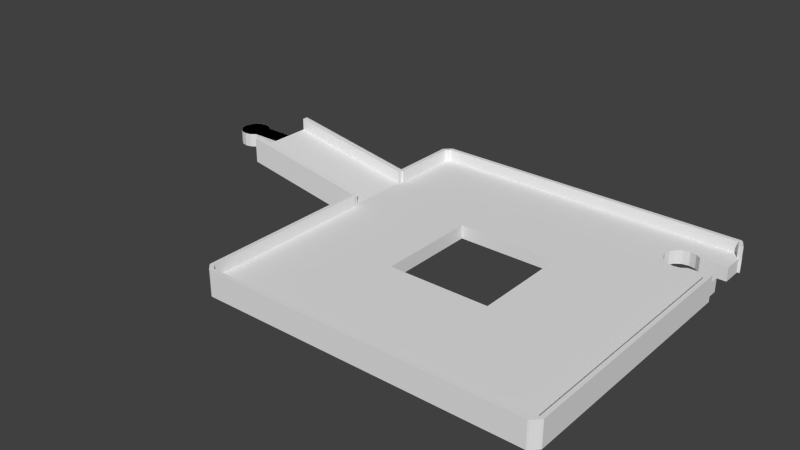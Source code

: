 # Source: 8.blend  (saved by Blender 2.68.0; exported with 4.5.12 LTS)
import bpy
from mathutils import Matrix  # noqa: F401  (used for matrix-valued properties, if any)

bpy.ops.wm.read_factory_settings(use_empty=True)
scene = bpy.context.scene
scene.name = 'Scene'

# ---- collections
col_collection_1 = bpy.data.collections.new('Collection 1'); scene.collection.children.link(col_collection_1)

# ---- world
world_world = bpy.data.worlds.new('World'); scene.world = world_world
world_world.color = (0.05088, 0.05088, 0.05088)
world_world.use_sun_shadow = False
world_world.sun_shadow_jitter_overblur = 0.0
world_world.cycles.sampling_method = 'MANUAL'
world_world.cycles.sample_map_resolution = 256

# ---- meshes
me_b1 = bpy.data.meshes.new('B1')
me_b1.from_pydata([(-0.01, 6.9, 1.4), (-0.01, 7.5, 0.0), (-0.01, 0.6, 1.4), (-0.01, 0.0, 0.0), (-0.01, 0.0, 2.6), (-0.01, 6.9, 2.6), (-0.01, 7.5, 2.6), (-0.01, 0.6, 2.6), (13.2, 0.0, 2.328), (13.2, 0.0, 4.928), (13.2, 4.75, 2.328), (13.2, 7.5, 2.328), (13.2, 2.75, 2.328), (13.2, 7.5, 4.928), (13.2, 6.9, 4.928), (13.2, 6.9, 3.728), (13.2, 0.6, 3.728), (13.2, 0.6, 4.928), (13.2, 4.75, 3.728), (13.2, 2.75, 3.728), (16.1, 2.75, 3.728), (16.1, 2.75, 2.328), (16.1, 4.75, 2.328), (16.1, 4.75, 3.728), (16.14, 2.689, 3.728), (16.63, 2.364, 3.728), (17.2, 2.25, 3.728), (17.77, 2.364, 3.728), (18.26, 2.689, 3.728), (18.59, 3.176, 3.728), (18.7, 3.75, 3.728), (18.59, 4.324, 3.728), (16.14, 4.811, 3.728), (18.26, 4.811, 3.728), (17.77, 5.136, 3.728), (17.2, 5.25, 3.728), (16.63, 5.136, 3.728), (16.14, 2.689, 2.328), (16.14, 4.811, 2.328), (16.63, 5.136, 2.328), (17.2, 5.25, 2.328), (17.77, 5.136, 2.328), (18.26, 4.811, 2.328), (18.59, 4.324, 2.328), (18.7, 3.75, 2.328), (18.59, 3.176, 2.328), (18.26, 2.689, 2.328), (17.77, 2.364, 2.328), (16.63, 2.364, 2.328), (17.2, 2.25, 2.328)], [], [(0, 1, 2), (3, 4, 2), (3, 2, 1), (1, 0, 5), (1, 5, 6), (2, 4, 7), (4, 3, 8), (9, 4, 8), (3, 1, 8), (10, 1, 11), (12, 1, 10), (8, 1, 12), (1, 6, 11), (11, 6, 13), (6, 5, 14), (13, 6, 14), (5, 0, 15), (14, 5, 15), (0, 2, 16), (15, 0, 16), (2, 7, 16), (16, 7, 17), (7, 4, 9), (17, 7, 9), (16, 8, 12), (11, 18, 10), (15, 18, 11), (13, 15, 11), (16, 17, 9), (9, 8, 16), (14, 15, 13), (15, 19, 18), (19, 16, 12), (15, 16, 19), (19, 12, 20), (20, 12, 21), (22, 10, 18), (22, 18, 23), (24, 25, 20), (18, 19, 20), (26, 18, 20), (25, 26, 20), (26, 27, 18), (27, 28, 18), (28, 29, 18), (29, 30, 18), (30, 31, 18), (32, 23, 33), (34, 35, 36), (33, 34, 32), (31, 23, 18), (31, 33, 23), (36, 32, 34), (21, 37, 20), (20, 37, 24), (12, 10, 21), (21, 10, 22), (21, 22, 38), (21, 38, 39), (21, 39, 40), (21, 40, 41), (21, 41, 42), (21, 42, 43), (21, 43, 44), (21, 44, 45), (21, 45, 46), (37, 47, 48), (47, 49, 48), (46, 47, 37), (21, 46, 37), (22, 23, 38), (38, 23, 32), (38, 32, 39), (39, 32, 36), (39, 36, 40), (40, 36, 35), (40, 35, 41), (41, 35, 34), (41, 34, 42), (42, 34, 33), (43, 42, 33), (31, 43, 33), (44, 43, 31), (30, 44, 31), (29, 45, 44), (30, 29, 44), (28, 46, 45), (29, 28, 45), (27, 47, 46), (28, 27, 46), (26, 49, 47), (27, 26, 47), (25, 48, 49), (26, 25, 49), (24, 37, 48), (25, 24, 48)])
me_b1.use_remesh_preserve_volume = False
me_b1.use_remesh_preserve_attributes = False
me_b1.use_mirror_vertex_groups = False
me_b1.update()
me_i = bpy.data.meshes.new('I')
me_i.from_pydata([(-0.2, 0.587, 0.0), (-0.149, 0.46, 0.0), (-0.2, 0.587, 2.6), (-0.2, 18.6, 0.0), (-0.149, 0.46, 2.6), (-0.2, 18.57, 0.03701), (-0.2, 18.6, 0.03701), (-0.2, 18.53, 0.03701), (-0.2, 18.45, 2.6), (-0.2, 18.45, 2.596), (-0.2, 18.45, 0.03701), (-0.2, 18.49, 0.03701), (0.0, 18.6, 0.0), (-0.1996, 18.45, 2.6), (0.46, -0.149, 0.0), (-0.0001376, 18.6, 0.001788), (0.01001, 18.92, 0.0), (0.01001, 18.45, 0.0), (0.46, 33.43, 0.0), (0.206, 0.689, 2.6), (-0.1967, 18.45, 2.6), (0.46, -0.149, 2.6), (0.587, -0.2, 0.0), (0.0, 18.6, 0.001764), (0.01, 25.95, 0.0), (0.0, 25.81, 0.0), (0.587, 33.51, 0.0), (0.206, 18.6, 2.6), (0.01001, 18.6, 2.6), (0.01001, 18.45, 2.6), (32.69, -0.2, 0.0), (0.0, 25.8, 0.001762), (-0.149, 32.85, 0.0), (10.54, 21.95, 0.0), (0.46, 33.43, 2.6), (0.689, 0.206, 2.6), (0.206, 18.6, 1.4), (0.01001, 18.6, 1.458), (0.587, -0.2, 2.6), (32.85, -0.149, 0.0), (0.0, 25.81, 0.001762), (-0.2, 32.69, 0.0), (-0.149, 32.85, 2.6), (10.54, 11.66, 0.0), (28.14, 30.28, 0.0), (0.587, 33.51, 2.6), (0.689, 0.206, 1.4), (0.01001, 18.6, 1.4), (0.206, 0.689, 1.4), (33.43, 0.46, 0.0), (32.69, -0.2, 2.6), (-0.0001374, 25.81, 0.001787), (-0.2, 25.81, 0.0), (-0.2, 32.69, 2.6), (10.54, 11.66, 1.4), (20.85, 11.66, 0.0), (27.79, 29.74, 0.0), (28.65, 30.63, 0.0), (32.69, 33.51, 0.0), (32.62, 0.206, 1.4), (0.01001, 18.77, 1.4), (0.01001, 19.05, 1.4), (0.01, 25.46, 1.4), (0.01, 25.35, 1.4), (33.51, 0.587, 0.0), (32.85, -0.149, 2.6), (-0.2, 25.81, 0.03701), (-0.2, 25.95, 0.03701), (-0.2, 25.95, 2.547), (-0.2, 25.95, 2.596), (-0.2, 25.95, 2.6), (10.54, 21.95, 1.4), (27.66, 29.11, 0.0), (27.79, 29.74, 1.4), (28.14, 30.28, 1.4), (29.31, 30.76, 0.0), (32.69, 33.51, 2.6), (0.689, 33.1, 2.6), (32.62, 0.206, 2.6), (0.01, 25.8, 1.4), (33.43, 0.46, 2.6), (0.01, 25.95, 2.6), (0.01, 25.81, 2.6), (0.206, 25.81, 2.6), (20.85, 21.95, 0.0), (0.206, 25.81, 1.4), (20.85, 11.66, 1.4), (33.51, 26.09, 0.0), (27.66, 29.11, 1.4), (28.65, 30.63, 1.4), (29.95, 30.61, 0.0), (32.87, 33.38, 0.0), (0.206, 32.62, 2.6), (33.1, 0.689, 1.4), (0.01, 25.81, 1.4), (33.51, 0.587, 2.6), (0.01, 25.81, 2.32), (0.01, 25.81, 1.979), (20.85, 21.95, 1.4), (33.1, 26.09, 1.4), (27.79, 28.45, 0.0), (0.206, 32.62, 1.4), (29.31, 30.76, 1.4), (32.87, 33.38, 2.6), (0.689, 33.1, 1.4), (33.1, 0.689, 2.6), (33.15, 26.09, 0.0), (33.51, 26.09, 2.6), (28.14, 27.94, 0.0), (27.79, 28.45, 1.4), (29.95, 30.61, 1.4), (30.48, 30.25, 0.0), (33.15, 32.84, 0.0), (32.57, 33.1, 2.6), (32.57, 33.1, 1.4), (33.1, 26.09, 2.6), (29.31, 27.46, 1.4), (33.15, 27.94, 0.0), (33.15, 26.09, 1.4), (28.65, 27.58, 0.0), (28.14, 27.94, 1.4), (32.92, 32.39, 1.4), (33.15, 30.25, 1.4), (33.15, 32.84, 1.4), (33.38, 32.39, 2.6), (28.65, 27.58, 1.4), (29.95, 27.58, 1.4), (29.95, 27.58, 0.0), (29.31, 27.46, 0.0), (33.15, 32.39, 1.4), (30.48, 30.25, 1.4), (33.3, 32.69, 0.0), (32.92, 32.39, 2.6), (33.15, 27.94, 1.4), (30.48, 27.94, 0.0), (33.15, 30.25, 0.0), (33.15, 32.39, 0.0), (33.3, 32.54, 0.0), (33.3, 32.54, 1.4), (33.3, 32.69, 1.4), (30.48, 27.94, 1.4), (33.38, 32.39, 0.0), (0.01, 25.35, 2.6), (-13.2, 25.95, 4.928), (-13.2, 25.35, 3.728), (-13.2, 25.35, 4.928), (-13.2, 25.95, 2.328), (-13.2, 19.05, 3.728), (-13.2, 23.2, 2.328), (-13.2, 23.2, 3.728), (0.01001, 19.05, 2.6), (-13.2, 21.2, 3.728), (-13.2, 19.05, 4.928), (-16.1, 23.2, 3.728), (-13.2, 21.2, 2.328), (-13.2, 18.45, 2.328), (-13.2, 18.45, 4.928), (-16.1, 23.2, 2.328), (-17.2, 23.7, 3.728), (-16.14, 23.26, 2.328), (-16.1, 21.2, 2.328), (-16.63, 23.59, 3.728), (-17.77, 23.59, 3.728), (-18.26, 23.26, 2.328), (-16.14, 23.26, 3.728), (-16.14, 21.14, 2.328), (-16.1, 21.2, 3.728), (-17.2, 23.7, 2.328), (-17.77, 23.59, 2.328), (-18.26, 23.26, 3.728), (-18.59, 22.77, 2.328), (-16.63, 23.59, 2.328), (-16.63, 20.81, 2.328), (-18.59, 21.63, 3.728), (-18.59, 22.77, 3.728), (-18.7, 22.2, 2.328), (-17.2, 20.7, 2.328), (-16.14, 21.14, 3.728), (-18.7, 22.2, 3.728), (-18.26, 21.14, 3.728), (-18.59, 21.63, 2.328), (-17.77, 20.81, 2.328), (-16.63, 20.81, 3.728), (-18.26, 21.14, 2.328), (-17.2, 20.7, 3.728), (-17.77, 20.81, 3.728)], [], [(0, 1, 2), (2, 1, 4), (0, 3, 1), (1, 3, 12), (12, 16, 17, 1), (17, 16, 18), (17, 18, 1), (25, 52, 41), (25, 41, 32), (25, 32, 18), (24, 16, 12, 25), (25, 18, 24), (18, 16, 24), (1, 18, 26), (75, 26, 58), (90, 58, 91), (111, 91, 112), (84, 87, 55), (43, 1, 33), (136, 137, 141), (111, 137, 136), (111, 112, 131), (90, 91, 111), (75, 58, 90), (57, 26, 75), (44, 26, 57), (33, 26, 44), (33, 72, 84), (111, 131, 137), (84, 117, 106), (84, 127, 117), (127, 134, 117), (33, 56, 72), (33, 44, 56), (84, 119, 128), (84, 108, 119), (55, 87, 64), (1, 64, 49), (1, 49, 39), (1, 39, 30), (1, 30, 22), (1, 22, 14), (1, 26, 33), (55, 1, 43), (100, 84, 72), (84, 100, 108), (1, 55, 64), (111, 136, 135), (84, 106, 87), (84, 128, 127), (0, 2, 3), (3, 10, 11), (7, 5, 3, 11), (2, 8, 9, 10), (3, 2, 10), (5, 6, 3), (2, 4, 13, 8), (13, 4, 19, 20), (35, 21, 38), (35, 19, 21), (78, 50, 65), (105, 78, 80), (95, 105, 80), (80, 78, 65), (50, 35, 38), (21, 19, 4), (78, 35, 50), (27, 28, 29, 19), (29, 20, 19), (115, 95, 107), (115, 105, 95), (4, 1, 14), (21, 4, 14), (21, 14, 22), (38, 21, 22), (38, 22, 30), (50, 38, 30), (50, 30, 39), (65, 50, 39), (65, 39, 49), (80, 65, 49), (80, 49, 64), (95, 80, 64), (95, 64, 87), (107, 95, 87), (99, 115, 118), (118, 115, 107), (118, 107, 87), (118, 87, 106), (118, 106, 117), (133, 118, 117), (134, 140, 117), (117, 140, 133), (127, 126, 134), (134, 126, 140), (128, 116, 127), (127, 116, 126), (119, 125, 128), (128, 125, 116), (108, 120, 119), (119, 120, 125), (108, 100, 109), (120, 108, 109), (100, 72, 88), (109, 100, 88), (88, 72, 56), (73, 88, 56), (73, 56, 44), (74, 73, 44), (74, 44, 57), (89, 74, 57), (89, 57, 75), (102, 89, 75), (102, 75, 90), (110, 102, 90), (110, 90, 111), (130, 110, 111), (130, 111, 135), (122, 130, 135), (122, 135, 136), (129, 122, 136), (132, 121, 129), (124, 132, 129), (136, 141, 129), (141, 124, 129), (112, 91, 103), (123, 112, 103), (141, 137, 124), (137, 138, 124), (124, 123, 103), (138, 123, 124), (138, 137, 131), (139, 138, 131), (112, 123, 131), (131, 123, 139), (58, 76, 91), (91, 76, 103), (26, 45, 58), (58, 45, 76), (18, 34, 26), (26, 34, 45), (32, 42, 18), (18, 42, 34), (41, 53, 32), (32, 53, 42), (52, 66, 67, 41), (67, 68, 41), (69, 70, 53, 68), (53, 41, 68), (52, 25, 51, 66), (94, 85, 97), (51, 25, 40), (96, 97, 85, 83), (83, 82, 96), (31, 25, 12, 23), (40, 25, 31), (15, 12, 3, 6), (28, 27, 37), (23, 12, 15), (37, 27, 36, 47), (71, 33, 84), (98, 71, 84), (54, 43, 33), (71, 54, 33), (55, 86, 84), (84, 86, 98), (43, 54, 55), (55, 54, 86), (19, 48, 36), (27, 19, 36), (48, 19, 46), (46, 19, 35), (46, 35, 59), (59, 35, 78), (59, 78, 93), (93, 78, 105), (93, 105, 99), (99, 105, 115), (98, 86, 93), (62, 63, 61, 36), (60, 47, 36, 61), (54, 71, 85), (48, 46, 36), (36, 54, 79, 62), (86, 54, 59), (118, 133, 99), (101, 121, 114), (86, 59, 93), (99, 133, 126), (79, 54, 85, 94), (99, 126, 116), (110, 122, 102), (130, 122, 110), (122, 129, 102), (71, 99, 85), (46, 54, 36), (46, 59, 54), (98, 99, 71), (93, 99, 98), (101, 114, 104), (140, 126, 133), (121, 102, 129), (101, 102, 121), (101, 89, 102), (101, 74, 89), (101, 73, 74), (101, 88, 73), (101, 109, 88), (101, 120, 109), (101, 125, 120), (101, 116, 125), (101, 99, 116), (101, 85, 99), (114, 121, 113), (113, 121, 132), (53, 81, 83), (53, 70, 81), (81, 82, 83), (77, 53, 92), (92, 53, 83), (45, 53, 77), (103, 77, 113), (124, 113, 132), (103, 113, 124), (76, 77, 103), (45, 77, 76), (34, 53, 45), (42, 53, 34), (139, 123, 138), (83, 85, 101), (92, 83, 101), (92, 101, 104), (77, 92, 104), (77, 104, 114), (113, 77, 114), (62, 79, 97, 63), (79, 94, 97), (97, 96, 63), (61, 150, 60), (60, 28, 37, 47), (60, 150, 28), (142, 63, 96, 82), (146, 69, 68, 67), (143, 81, 70), (69, 146, 143, 70), (66, 31, 6, 146), (31, 23, 15, 6), (51, 40, 31, 66), (6, 5, 146), (146, 67, 66), (155, 154, 11, 10), (154, 148, 7, 11), (148, 146, 5, 7), (9, 155, 10), (13, 20, 156, 8), (20, 29, 156), (156, 155, 9, 8), (28, 150, 152, 29), (156, 29, 152), (150, 61, 147), (152, 150, 147), (61, 63, 144), (147, 61, 144), (63, 142, 144), (144, 142, 145), (142, 82, 81, 143), (145, 142, 143), (144, 146, 148), (155, 151, 154), (147, 151, 155), (156, 147, 155), (144, 145, 143), (143, 146, 144), (152, 147, 156), (147, 149, 151), (149, 144, 148), (147, 144, 149), (149, 148, 153), (153, 148, 157), (160, 154, 151), (160, 151, 166), (164, 161, 153), (151, 149, 153), (158, 151, 153), (161, 158, 153), (158, 162, 151), (162, 169, 151), (169, 174, 151), (174, 178, 151), (178, 173, 151), (177, 166, 179), (185, 184, 182), (179, 185, 177), (173, 166, 151), (173, 179, 166), (182, 177, 185), (157, 159, 153), (153, 159, 164), (148, 154, 157), (157, 154, 160), (157, 160, 165), (157, 165, 172), (157, 172, 176), (157, 176, 181), (157, 181, 183), (157, 183, 180), (157, 180, 175), (157, 175, 170), (157, 170, 163), (159, 168, 171), (168, 167, 171), (163, 168, 159), (157, 163, 159), (160, 166, 165), (165, 166, 177), (165, 177, 172), (172, 177, 182), (172, 182, 176), (176, 182, 184), (176, 184, 181), (181, 184, 185), (181, 185, 183), (183, 185, 179), (180, 183, 179), (173, 180, 179), (175, 180, 173), (178, 175, 173), (174, 170, 175), (178, 174, 175), (169, 163, 170), (174, 169, 170), (162, 168, 163), (169, 162, 163), (158, 167, 168), (162, 158, 168), (161, 171, 167), (158, 161, 167), (164, 159, 171), (161, 164, 171)])
me_i.use_remesh_preserve_volume = False
me_i.use_remesh_preserve_attributes = False
me_i.use_mirror_vertex_groups = False
me_i.update()

# ---- objects
ob_b1 = bpy.data.objects.new('B1', me_b1)
ob_i = bpy.data.objects.new('I', me_i)

# ---- transforms, parenting, visibility, modifiers, constraints
ob_b1.location = (0.0, 25.95, 0.0)
ob_b1.rotation_euler = (0.0, 0.0, 3.142)
ob_b1.hide_viewport = True
ob_b1.lineart.crease_threshold = 0.0
ob_i.location = (0.0, 0.0, 0.0)
ob_i.lineart.crease_threshold = 0.0

# ---- collection membership
col_collection_1.objects.link(ob_b1)
col_collection_1.objects.link(ob_i)

# ---- scene / render settings (as saved in the file)
scene.frame_start = 1; scene.frame_end = 250; scene.frame_set(1)
scene.render.engine = 'BLENDER_EEVEE_NEXT'
scene.render.image_settings.color_mode = 'RGB'
scene.render.image_settings.compression = 90
scene.render.resolution_percentage = 50
scene.render.dither_intensity = 0.0
scene.cycles.use_denoising = False
scene.cycles.samples = 10
scene.cycles.sampling_pattern = 'TABULATED_SOBOL'
scene.cycles.light_sampling_threshold = 0.0
scene.cycles.use_adaptive_sampling = False
scene.cycles.use_light_tree = False
scene.cycles.blur_glossy = 0.0
scene.cycles.volume_bounces = 1
scene.cycles.pixel_filter_type = 'GAUSSIAN'
scene.cycles.sample_clamp_indirect = 0.0
scene.view_settings.view_transform = 'Standard'
bpy.context.view_layer.update()

# ---- added for rendering (the .blend has no active camera and no usable light): camera, sun
cam_auto = bpy.data.cameras.new('AutoCamera')
cam_auto.lens = 50.0
cam_auto.sensor_width = 36.0
cam_auto.clip_end = 1012.2
ob_auto_camera = bpy.data.objects.new('AutoCamera', cam_auto)
scene.collection.objects.link(ob_auto_camera)
ob_auto_camera.location = (65.0783, -52.5574, 48.6042)
ob_auto_camera.rotation_euler = (1.09748, -7.21219e-08, 0.694738)
scene.camera = ob_auto_camera
light_auto_sun = bpy.data.lights.new('AutoSun', 'SUN')
light_auto_sun.energy = 3.0
light_auto_sun.angle = 0.0523599
ob_auto_sun = bpy.data.objects.new('AutoSun', light_auto_sun)
scene.collection.objects.link(ob_auto_sun)
ob_auto_sun.rotation_euler = (0.872665, 0.174533, 0.523599)
bpy.context.view_layer.update()
